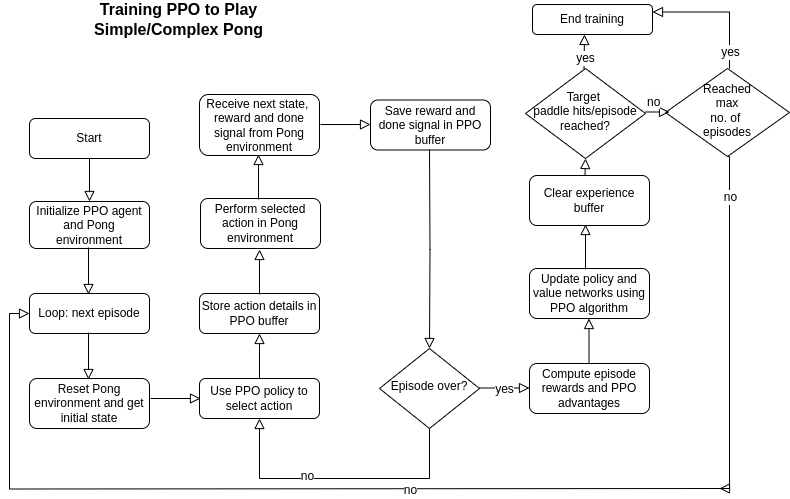

The diagram above was exported from draw.io. Its source (the exported page's mxGraphModel, read from the mxfile embedded in the PNG):
<mxGraphModel dx="926" dy="1426" grid="1" gridSize="10" guides="1" tooltips="1" connect="1" arrows="1" fold="1" page="1" pageScale="1" pageWidth="827" pageHeight="1169" math="0" shadow="0">
  <root>
    <mxCell id="WIyWlLk6GJQsqaUBKTNV-0" />
    <mxCell id="WIyWlLk6GJQsqaUBKTNV-1" parent="WIyWlLk6GJQsqaUBKTNV-0" />
    <mxCell id="WIyWlLk6GJQsqaUBKTNV-2" value="" style="rounded=0;html=1;jettySize=auto;orthogonalLoop=1;fontSize=11;endArrow=block;endFill=0;endSize=8;strokeWidth=1;shadow=0;labelBackgroundColor=none;edgeStyle=orthogonalEdgeStyle;entryX=0.5;entryY=0;entryDx=0;entryDy=0;" parent="WIyWlLk6GJQsqaUBKTNV-1" source="WIyWlLk6GJQsqaUBKTNV-3" target="hVohpZzsuGHo1MlYpVAn-0" edge="1">
      <mxGeometry relative="1" as="geometry" />
    </mxCell>
    <mxCell id="WIyWlLk6GJQsqaUBKTNV-3" value="Start" style="rounded=1;whiteSpace=wrap;html=1;fontSize=12;glass=0;strokeWidth=1;shadow=0;" parent="WIyWlLk6GJQsqaUBKTNV-1" vertex="1">
      <mxGeometry x="160" y="80" width="120" height="40" as="geometry" />
    </mxCell>
    <mxCell id="WIyWlLk6GJQsqaUBKTNV-5" value="" style="edgeStyle=orthogonalEdgeStyle;rounded=0;html=1;jettySize=auto;orthogonalLoop=1;fontSize=11;endArrow=block;endFill=0;endSize=8;strokeWidth=1;shadow=0;labelBackgroundColor=none;" parent="WIyWlLk6GJQsqaUBKTNV-1" edge="1">
      <mxGeometry y="10" relative="1" as="geometry">
        <mxPoint as="offset" />
        <mxPoint x="281" y="360" as="sourcePoint" />
        <mxPoint x="331" y="360" as="targetPoint" />
      </mxGeometry>
    </mxCell>
    <mxCell id="WIyWlLk6GJQsqaUBKTNV-7" value="Use PPO policy to select action" style="rounded=1;whiteSpace=wrap;html=1;fontSize=12;glass=0;strokeWidth=1;shadow=0;" parent="WIyWlLk6GJQsqaUBKTNV-1" vertex="1">
      <mxGeometry x="330" y="340" width="120" height="40" as="geometry" />
    </mxCell>
    <mxCell id="hVohpZzsuGHo1MlYpVAn-0" value="Initialize PPO agent and Pong environment" style="rounded=1;whiteSpace=wrap;html=1;fontSize=12;glass=0;strokeWidth=1;shadow=0;" parent="WIyWlLk6GJQsqaUBKTNV-1" vertex="1">
      <mxGeometry x="160" y="163" width="120" height="47" as="geometry" />
    </mxCell>
    <mxCell id="hVohpZzsuGHo1MlYpVAn-1" value="" style="rounded=0;html=1;jettySize=auto;orthogonalLoop=1;fontSize=11;endArrow=block;endFill=0;endSize=8;strokeWidth=1;shadow=0;labelBackgroundColor=none;edgeStyle=orthogonalEdgeStyle;" parent="WIyWlLk6GJQsqaUBKTNV-1" edge="1">
      <mxGeometry relative="1" as="geometry">
        <mxPoint x="219" y="209" as="sourcePoint" />
        <mxPoint x="219" y="256" as="targetPoint" />
      </mxGeometry>
    </mxCell>
    <mxCell id="hVohpZzsuGHo1MlYpVAn-2" value="Loop: next episode" style="rounded=1;whiteSpace=wrap;html=1;fontSize=12;glass=0;strokeWidth=1;shadow=0;" parent="WIyWlLk6GJQsqaUBKTNV-1" vertex="1">
      <mxGeometry x="160" y="255" width="120" height="40" as="geometry" />
    </mxCell>
    <mxCell id="hVohpZzsuGHo1MlYpVAn-3" value="Reset Pong environment and get initial state" style="rounded=1;whiteSpace=wrap;html=1;fontSize=12;glass=0;strokeWidth=1;shadow=0;" parent="WIyWlLk6GJQsqaUBKTNV-1" vertex="1">
      <mxGeometry x="160" y="340" width="120" height="50" as="geometry" />
    </mxCell>
    <mxCell id="hVohpZzsuGHo1MlYpVAn-6" value="" style="rounded=0;html=1;jettySize=auto;orthogonalLoop=1;fontSize=11;endArrow=block;endFill=0;endSize=8;strokeWidth=1;shadow=0;labelBackgroundColor=none;edgeStyle=orthogonalEdgeStyle;" parent="WIyWlLk6GJQsqaUBKTNV-1" edge="1">
      <mxGeometry relative="1" as="geometry">
        <mxPoint x="219" y="294" as="sourcePoint" />
        <mxPoint x="219" y="341" as="targetPoint" />
      </mxGeometry>
    </mxCell>
    <mxCell id="hVohpZzsuGHo1MlYpVAn-7" value="" style="rounded=0;html=1;jettySize=auto;orthogonalLoop=1;fontSize=11;endArrow=block;endFill=0;endSize=8;strokeWidth=1;shadow=0;labelBackgroundColor=none;edgeStyle=orthogonalEdgeStyle;exitX=0.5;exitY=0;exitDx=0;exitDy=0;entryX=0.5;entryY=1;entryDx=0;entryDy=0;" parent="WIyWlLk6GJQsqaUBKTNV-1" source="WIyWlLk6GJQsqaUBKTNV-7" target="hVohpZzsuGHo1MlYpVAn-8" edge="1">
      <mxGeometry relative="1" as="geometry">
        <mxPoint x="303" y="229" as="sourcePoint" />
        <mxPoint x="390" y="280" as="targetPoint" />
      </mxGeometry>
    </mxCell>
    <mxCell id="hVohpZzsuGHo1MlYpVAn-8" value="Store action details in PPO buffer" style="rounded=1;whiteSpace=wrap;html=1;fontSize=12;glass=0;strokeWidth=1;shadow=0;" parent="WIyWlLk6GJQsqaUBKTNV-1" vertex="1">
      <mxGeometry x="330" y="255" width="120" height="40" as="geometry" />
    </mxCell>
    <mxCell id="hVohpZzsuGHo1MlYpVAn-9" value="Perform selected action in Pong environment" style="rounded=1;whiteSpace=wrap;html=1;fontSize=12;glass=0;strokeWidth=1;shadow=0;" parent="WIyWlLk6GJQsqaUBKTNV-1" vertex="1">
      <mxGeometry x="331" y="160" width="120" height="50" as="geometry" />
    </mxCell>
    <mxCell id="hVohpZzsuGHo1MlYpVAn-10" value="Receive next state,&amp;nbsp; reward and done signal from Pong environment" style="rounded=1;whiteSpace=wrap;html=1;fontSize=12;glass=0;strokeWidth=1;shadow=0;" parent="WIyWlLk6GJQsqaUBKTNV-1" vertex="1">
      <mxGeometry x="330" y="56" width="120" height="61" as="geometry" />
    </mxCell>
    <mxCell id="hVohpZzsuGHo1MlYpVAn-11" value="" style="rounded=0;html=1;jettySize=auto;orthogonalLoop=1;fontSize=11;endArrow=block;endFill=0;endSize=8;strokeWidth=1;shadow=0;labelBackgroundColor=none;edgeStyle=orthogonalEdgeStyle;exitX=0.5;exitY=0;exitDx=0;exitDy=0;entryX=0.5;entryY=1;entryDx=0;entryDy=0;" parent="WIyWlLk6GJQsqaUBKTNV-1" edge="1">
      <mxGeometry relative="1" as="geometry">
        <mxPoint x="390" y="256" as="sourcePoint" />
        <mxPoint x="390" y="211" as="targetPoint" />
      </mxGeometry>
    </mxCell>
    <mxCell id="hVohpZzsuGHo1MlYpVAn-12" value="" style="rounded=0;html=1;jettySize=auto;orthogonalLoop=1;fontSize=11;endArrow=block;endFill=0;endSize=8;strokeWidth=1;shadow=0;labelBackgroundColor=none;edgeStyle=orthogonalEdgeStyle;exitX=0.5;exitY=0;exitDx=0;exitDy=0;entryX=0.5;entryY=1;entryDx=0;entryDy=0;" parent="WIyWlLk6GJQsqaUBKTNV-1" edge="1">
      <mxGeometry relative="1" as="geometry">
        <mxPoint x="389" y="161" as="sourcePoint" />
        <mxPoint x="389" y="116" as="targetPoint" />
      </mxGeometry>
    </mxCell>
    <mxCell id="hVohpZzsuGHo1MlYpVAn-13" value="Save reward and done signal in PPO buffer" style="rounded=1;whiteSpace=wrap;html=1;fontSize=12;glass=0;strokeWidth=1;shadow=0;" parent="WIyWlLk6GJQsqaUBKTNV-1" vertex="1">
      <mxGeometry x="501" y="61.5" width="120" height="50" as="geometry" />
    </mxCell>
    <mxCell id="hVohpZzsuGHo1MlYpVAn-14" value="" style="edgeStyle=orthogonalEdgeStyle;rounded=0;html=1;jettySize=auto;orthogonalLoop=1;fontSize=11;endArrow=block;endFill=0;endSize=8;strokeWidth=1;shadow=0;labelBackgroundColor=none;" parent="WIyWlLk6GJQsqaUBKTNV-1" edge="1">
      <mxGeometry y="10" relative="1" as="geometry">
        <mxPoint as="offset" />
        <mxPoint x="451" y="86" as="sourcePoint" />
        <mxPoint x="501" y="86" as="targetPoint" />
      </mxGeometry>
    </mxCell>
    <mxCell id="hVohpZzsuGHo1MlYpVAn-15" value="" style="rounded=0;html=1;jettySize=auto;orthogonalLoop=1;fontSize=11;endArrow=block;endFill=0;endSize=8;strokeWidth=1;shadow=0;labelBackgroundColor=none;edgeStyle=orthogonalEdgeStyle;entryX=0.5;entryY=0;entryDx=0;entryDy=0;" parent="WIyWlLk6GJQsqaUBKTNV-1" target="hVohpZzsuGHo1MlYpVAn-16" edge="1">
      <mxGeometry relative="1" as="geometry">
        <mxPoint x="560" y="111" as="sourcePoint" />
        <mxPoint x="560" y="158" as="targetPoint" />
      </mxGeometry>
    </mxCell>
    <mxCell id="hVohpZzsuGHo1MlYpVAn-16" value="Episode over?" style="rhombus;whiteSpace=wrap;html=1;shadow=0;fontFamily=Helvetica;fontSize=12;align=center;strokeWidth=1;spacing=6;spacingTop=-4;" parent="WIyWlLk6GJQsqaUBKTNV-1" vertex="1">
      <mxGeometry x="510" y="310" width="100" height="80" as="geometry" />
    </mxCell>
    <mxCell id="hVohpZzsuGHo1MlYpVAn-17" value="Compute episode rewards and PPO advantages" style="rounded=1;whiteSpace=wrap;html=1;fontSize=12;glass=0;strokeWidth=1;shadow=0;" parent="WIyWlLk6GJQsqaUBKTNV-1" vertex="1">
      <mxGeometry x="660" y="325" width="120" height="50" as="geometry" />
    </mxCell>
    <mxCell id="hVohpZzsuGHo1MlYpVAn-18" value="Update policy and value networks using PPO algorithm" style="rounded=1;whiteSpace=wrap;html=1;fontSize=12;glass=0;strokeWidth=1;shadow=0;" parent="WIyWlLk6GJQsqaUBKTNV-1" vertex="1">
      <mxGeometry x="660" y="230" width="120" height="50" as="geometry" />
    </mxCell>
    <mxCell id="hVohpZzsuGHo1MlYpVAn-19" value="Clear experience buffer" style="rounded=1;whiteSpace=wrap;html=1;fontSize=12;glass=0;strokeWidth=1;shadow=0;" parent="WIyWlLk6GJQsqaUBKTNV-1" vertex="1">
      <mxGeometry x="660" y="137" width="120" height="50" as="geometry" />
    </mxCell>
    <mxCell id="hVohpZzsuGHo1MlYpVAn-22" value="" style="rounded=0;html=1;jettySize=auto;orthogonalLoop=1;fontSize=11;endArrow=block;endFill=0;endSize=8;strokeWidth=1;shadow=0;labelBackgroundColor=none;edgeStyle=orthogonalEdgeStyle;entryX=0.5;entryY=1;entryDx=0;entryDy=0;" parent="WIyWlLk6GJQsqaUBKTNV-1" target="WIyWlLk6GJQsqaUBKTNV-7" edge="1">
      <mxGeometry relative="1" as="geometry">
        <mxPoint x="560" y="390" as="sourcePoint" />
        <mxPoint x="200" y="440" as="targetPoint" />
        <Array as="points">
          <mxPoint x="560" y="440" />
          <mxPoint x="390" y="440" />
        </Array>
      </mxGeometry>
    </mxCell>
    <mxCell id="hVohpZzsuGHo1MlYpVAn-23" value="no" style="edgeLabel;html=1;align=center;verticalAlign=middle;resizable=0;points=[];fontSize=12;" parent="hVohpZzsuGHo1MlYpVAn-22" vertex="1" connectable="0">
      <mxGeometry x="0.2348" y="-3" relative="1" as="geometry">
        <mxPoint as="offset" />
      </mxGeometry>
    </mxCell>
    <mxCell id="hVohpZzsuGHo1MlYpVAn-25" value="" style="edgeStyle=orthogonalEdgeStyle;rounded=0;html=1;jettySize=auto;orthogonalLoop=1;fontSize=11;endArrow=block;endFill=0;endSize=8;strokeWidth=1;shadow=0;labelBackgroundColor=none;" parent="WIyWlLk6GJQsqaUBKTNV-1" edge="1">
      <mxGeometry y="10" relative="1" as="geometry">
        <mxPoint as="offset" />
        <mxPoint x="610" y="349.5" as="sourcePoint" />
        <mxPoint x="660" y="349.5" as="targetPoint" />
      </mxGeometry>
    </mxCell>
    <mxCell id="hVohpZzsuGHo1MlYpVAn-52" value="yes" style="edgeLabel;html=1;align=center;verticalAlign=middle;resizable=0;points=[];fontSize=12;" parent="hVohpZzsuGHo1MlYpVAn-25" vertex="1" connectable="0">
      <mxGeometry x="-0.06" relative="1" as="geometry">
        <mxPoint y="1" as="offset" />
      </mxGeometry>
    </mxCell>
    <mxCell id="hVohpZzsuGHo1MlYpVAn-26" value="" style="rounded=0;html=1;jettySize=auto;orthogonalLoop=1;fontSize=11;endArrow=block;endFill=0;endSize=8;strokeWidth=1;shadow=0;labelBackgroundColor=none;edgeStyle=orthogonalEdgeStyle;exitX=0.5;exitY=0;exitDx=0;exitDy=0;entryX=0.5;entryY=1;entryDx=0;entryDy=0;" parent="WIyWlLk6GJQsqaUBKTNV-1" edge="1">
      <mxGeometry relative="1" as="geometry">
        <mxPoint x="719.5" y="325" as="sourcePoint" />
        <mxPoint x="719.5" y="280" as="targetPoint" />
      </mxGeometry>
    </mxCell>
    <mxCell id="hVohpZzsuGHo1MlYpVAn-27" value="" style="rounded=0;html=1;jettySize=auto;orthogonalLoop=1;fontSize=11;endArrow=block;endFill=0;endSize=8;strokeWidth=1;shadow=0;labelBackgroundColor=none;edgeStyle=orthogonalEdgeStyle;exitX=0.5;exitY=0;exitDx=0;exitDy=0;entryX=0.5;entryY=1;entryDx=0;entryDy=0;" parent="WIyWlLk6GJQsqaUBKTNV-1" edge="1">
      <mxGeometry relative="1" as="geometry">
        <mxPoint x="716" y="231" as="sourcePoint" />
        <mxPoint x="716" y="186" as="targetPoint" />
      </mxGeometry>
    </mxCell>
    <mxCell id="hVohpZzsuGHo1MlYpVAn-28" value="Target&amp;nbsp;&lt;div&gt;paddle hits/episode reached?&lt;/div&gt;" style="rhombus;whiteSpace=wrap;html=1;shadow=0;fontFamily=Helvetica;fontSize=12;align=center;strokeWidth=1;spacing=6;spacingTop=-4;" parent="WIyWlLk6GJQsqaUBKTNV-1" vertex="1">
      <mxGeometry x="656" y="30" width="120" height="90" as="geometry" />
    </mxCell>
    <mxCell id="hVohpZzsuGHo1MlYpVAn-29" value="Reached&lt;div&gt;max&lt;div&gt;no. of&amp;nbsp;&lt;/div&gt;&lt;div&gt;episodes&lt;/div&gt;&lt;/div&gt;" style="rhombus;whiteSpace=wrap;html=1;shadow=0;fontFamily=Helvetica;fontSize=12;align=center;strokeWidth=1;spacing=6;spacingTop=-4;" parent="WIyWlLk6GJQsqaUBKTNV-1" vertex="1">
      <mxGeometry x="796" y="30" width="124" height="88" as="geometry" />
    </mxCell>
    <mxCell id="hVohpZzsuGHo1MlYpVAn-30" value="" style="rounded=0;html=1;jettySize=auto;orthogonalLoop=1;fontSize=11;endArrow=block;endFill=0;endSize=8;strokeWidth=1;shadow=0;labelBackgroundColor=none;edgeStyle=orthogonalEdgeStyle;exitX=0.5;exitY=1;exitDx=0;exitDy=0;" parent="WIyWlLk6GJQsqaUBKTNV-1" source="hVohpZzsuGHo1MlYpVAn-29" edge="1">
      <mxGeometry relative="1" as="geometry">
        <mxPoint x="866.5" y="117" as="sourcePoint" />
        <mxPoint x="850" y="450" as="targetPoint" />
        <Array as="points">
          <mxPoint x="860" y="118" />
          <mxPoint x="860" y="450" />
        </Array>
      </mxGeometry>
    </mxCell>
    <mxCell id="hVohpZzsuGHo1MlYpVAn-34" value="no" style="edgeLabel;html=1;align=center;verticalAlign=middle;resizable=0;points=[];fontSize=12;" parent="hVohpZzsuGHo1MlYpVAn-30" vertex="1" connectable="0">
      <mxGeometry x="-0.758" relative="1" as="geometry">
        <mxPoint as="offset" />
      </mxGeometry>
    </mxCell>
    <mxCell id="hVohpZzsuGHo1MlYpVAn-31" value="" style="rounded=0;html=1;jettySize=auto;orthogonalLoop=1;fontSize=11;endArrow=block;endFill=0;endSize=8;strokeWidth=1;shadow=0;labelBackgroundColor=none;edgeStyle=orthogonalEdgeStyle;entryX=0;entryY=0.5;entryDx=0;entryDy=0;" parent="WIyWlLk6GJQsqaUBKTNV-1" target="hVohpZzsuGHo1MlYpVAn-2" edge="1">
      <mxGeometry relative="1" as="geometry">
        <mxPoint x="860" y="450" as="sourcePoint" />
        <mxPoint x="140" y="270" as="targetPoint" />
      </mxGeometry>
    </mxCell>
    <mxCell id="hVohpZzsuGHo1MlYpVAn-32" value="no" style="edgeLabel;html=1;align=center;verticalAlign=middle;resizable=0;points=[];fontSize=12;" parent="hVohpZzsuGHo1MlYpVAn-31" vertex="1" connectable="0">
      <mxGeometry x="-0.302" y="1" relative="1" as="geometry">
        <mxPoint as="offset" />
      </mxGeometry>
    </mxCell>
    <mxCell id="hVohpZzsuGHo1MlYpVAn-35" value="End training" style="rounded=1;whiteSpace=wrap;html=1;fontSize=12;glass=0;strokeWidth=1;shadow=0;" parent="WIyWlLk6GJQsqaUBKTNV-1" vertex="1">
      <mxGeometry x="663" y="-34" width="120" height="30" as="geometry" />
    </mxCell>
    <mxCell id="hVohpZzsuGHo1MlYpVAn-39" value="" style="rounded=0;html=1;jettySize=auto;orthogonalLoop=1;fontSize=11;endArrow=block;endFill=0;endSize=8;strokeWidth=1;shadow=0;labelBackgroundColor=none;edgeStyle=orthogonalEdgeStyle;exitX=0.5;exitY=0;exitDx=0;exitDy=0;" parent="WIyWlLk6GJQsqaUBKTNV-1" edge="1">
      <mxGeometry relative="1" as="geometry">
        <mxPoint x="714.5" y="31" as="sourcePoint" />
        <mxPoint x="715" y="-4" as="targetPoint" />
      </mxGeometry>
    </mxCell>
    <mxCell id="hVohpZzsuGHo1MlYpVAn-44" value="yes" style="edgeLabel;html=1;align=center;verticalAlign=middle;resizable=0;points=[];fontSize=12;" parent="hVohpZzsuGHo1MlYpVAn-39" vertex="1" connectable="0">
      <mxGeometry x="-0.3136" y="-1" relative="1" as="geometry">
        <mxPoint as="offset" />
      </mxGeometry>
    </mxCell>
    <mxCell id="hVohpZzsuGHo1MlYpVAn-42" value="" style="edgeStyle=orthogonalEdgeStyle;rounded=0;html=1;jettySize=auto;orthogonalLoop=1;fontSize=11;endArrow=block;endFill=0;endSize=8;strokeWidth=1;shadow=0;labelBackgroundColor=none;entryX=1;entryY=0.25;entryDx=0;entryDy=0;" parent="WIyWlLk6GJQsqaUBKTNV-1" target="hVohpZzsuGHo1MlYpVAn-35" edge="1">
      <mxGeometry y="10" relative="1" as="geometry">
        <mxPoint as="offset" />
        <mxPoint x="860" y="30" as="sourcePoint" />
        <mxPoint x="910" y="30" as="targetPoint" />
        <Array as="points">
          <mxPoint x="860" y="-26" />
        </Array>
      </mxGeometry>
    </mxCell>
    <mxCell id="hVohpZzsuGHo1MlYpVAn-46" value="yes" style="edgeLabel;html=1;align=center;verticalAlign=middle;resizable=0;points=[];fontSize=12;" parent="hVohpZzsuGHo1MlYpVAn-42" vertex="1" connectable="0">
      <mxGeometry x="-0.7453" y="1" relative="1" as="geometry">
        <mxPoint x="1" as="offset" />
      </mxGeometry>
    </mxCell>
    <mxCell id="hVohpZzsuGHo1MlYpVAn-48" value="" style="edgeStyle=orthogonalEdgeStyle;rounded=0;html=1;jettySize=auto;orthogonalLoop=1;fontSize=11;endArrow=block;endFill=0;endSize=8;strokeWidth=1;shadow=0;labelBackgroundColor=none;" parent="WIyWlLk6GJQsqaUBKTNV-1" edge="1">
      <mxGeometry y="10" relative="1" as="geometry">
        <mxPoint as="offset" />
        <mxPoint x="776" y="73.5" as="sourcePoint" />
        <mxPoint x="800" y="74" as="targetPoint" />
      </mxGeometry>
    </mxCell>
    <mxCell id="hVohpZzsuGHo1MlYpVAn-51" value="&lt;span style=&quot;color: rgb(0, 0, 0); font-family: Helvetica; font-size: 12px; font-style: normal; font-variant-ligatures: normal; font-variant-caps: normal; font-weight: 400; letter-spacing: normal; orphans: 2; text-align: center; text-indent: 0px; text-transform: none; widows: 2; word-spacing: 0px; -webkit-text-stroke-width: 0px; white-space: normal; background-color: rgb(251, 251, 251); text-decoration-thickness: initial; text-decoration-style: initial; text-decoration-color: initial; display: inline !important; float: none;&quot;&gt;no&lt;/span&gt;" style="text;whiteSpace=wrap;html=1;" parent="WIyWlLk6GJQsqaUBKTNV-1" vertex="1">
      <mxGeometry x="776" y="50" width="100" height="40" as="geometry" />
    </mxCell>
    <mxCell id="hVohpZzsuGHo1MlYpVAn-53" value="" style="rounded=0;html=1;jettySize=auto;orthogonalLoop=1;fontSize=11;endArrow=block;endFill=0;endSize=8;strokeWidth=1;shadow=0;labelBackgroundColor=none;edgeStyle=orthogonalEdgeStyle;exitX=0.5;exitY=0;exitDx=0;exitDy=0;" parent="WIyWlLk6GJQsqaUBKTNV-1" edge="1">
      <mxGeometry relative="1" as="geometry">
        <mxPoint x="715.5" y="137" as="sourcePoint" />
        <mxPoint x="716" y="120" as="targetPoint" />
      </mxGeometry>
    </mxCell>
    <mxCell id="hVohpZzsuGHo1MlYpVAn-54" value="Training PPO to Play Simple/Complex Pong" style="text;strokeColor=none;align=center;fillColor=none;html=1;verticalAlign=middle;whiteSpace=wrap;rounded=0;fontSize=16;fontStyle=1" parent="WIyWlLk6GJQsqaUBKTNV-1" vertex="1">
      <mxGeometry x="200" y="-34" width="219" height="30" as="geometry" />
    </mxCell>
  </root>
</mxGraphModel>